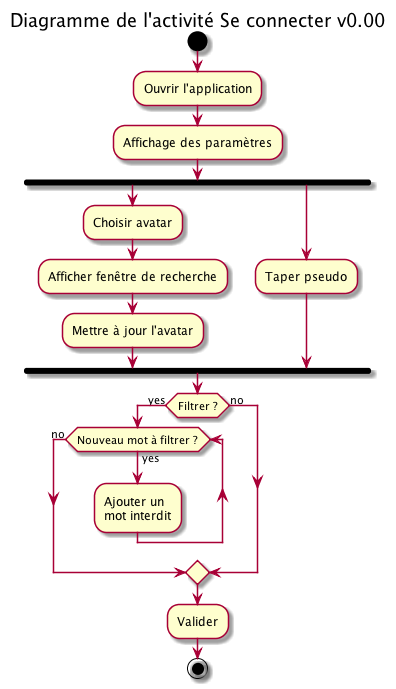

The diagram above was rendered by PlantUML. Its source (embedded in the PNG):
@startuml
title Diagramme de l'activité Se connecter v0.00

start
:Ouvrir l'application;
:Affichage des paramètres;
fork
    :Choisir avatar;
    :Afficher fenêtre de recherche;
    :Mettre à jour l'avatar;
fork again
  :Taper pseudo;
endfork
if (Filtrer ?) then (yes)
  while (Nouveau mot à filtrer ?) is (yes)
    :Ajouter un\nmot interdit;
  endwhile(no)
else (no)
endif
:Valider;
stop
@enduml